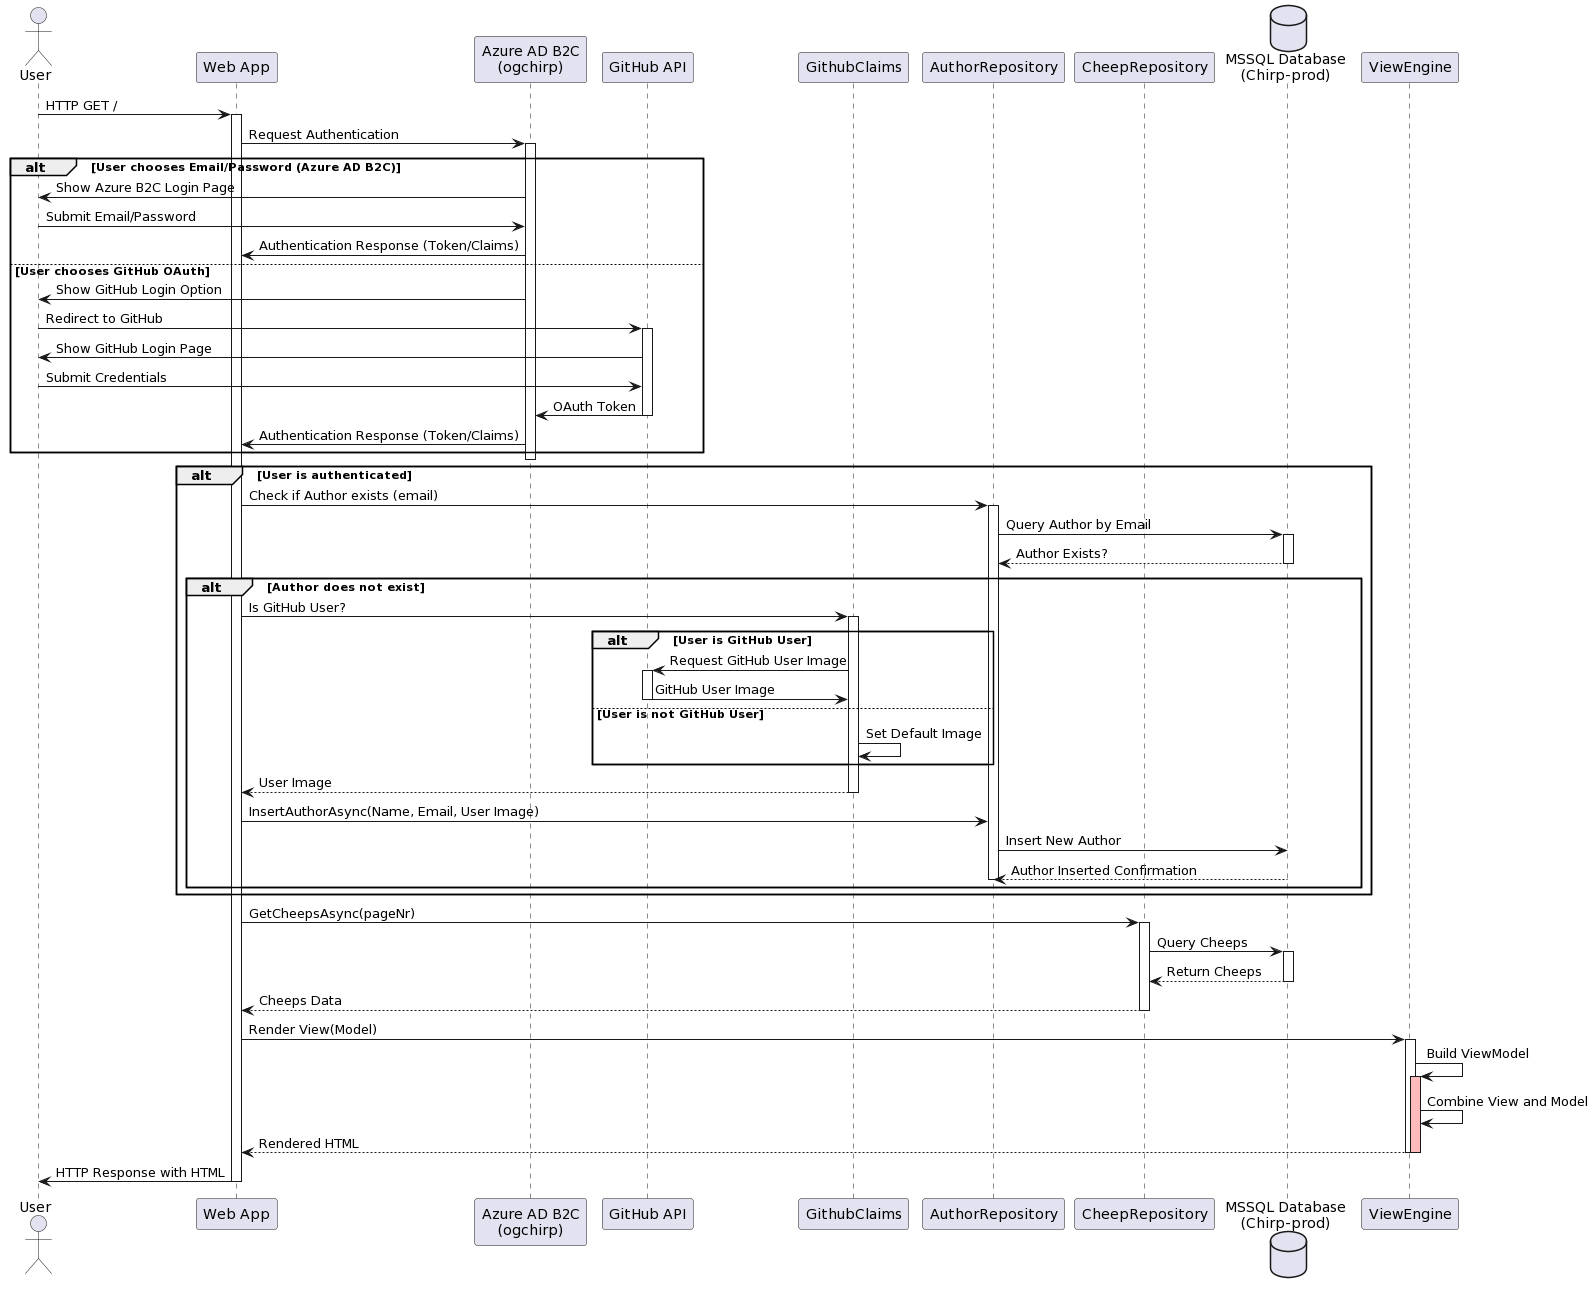

The diagram above was rendered by PlantUML. Its source (embedded in the PNG):
@startuml
actor User as user
participant "Web App" as webapp
participant "Azure AD B2C\n(ogchirp)" as ogchirp
participant "GitHub API" as githubApi
participant "GithubClaims" as githubClaims
participant "AuthorRepository" as authorRepo
participant "CheepRepository" as cheepRepo
database "MSSQL Database\n(Chirp-prod)" as db
participant "ViewEngine" as viewEngine

user -> webapp : HTTP GET /
activate webapp

webapp -> ogchirp : Request Authentication
activate ogchirp
alt User chooses Email/Password (Azure AD B2C)
    ogchirp -> user : Show Azure B2C Login Page
    user -> ogchirp : Submit Email/Password
    ogchirp -> webapp : Authentication Response (Token/Claims)
else User chooses GitHub OAuth
    ogchirp -> user : Show GitHub Login Option
    user -> githubApi : Redirect to GitHub
    activate githubApi
    githubApi -> user : Show GitHub Login Page
    user -> githubApi : Submit Credentials
    githubApi -> ogchirp : OAuth Token
    deactivate githubApi
    ogchirp -> webapp : Authentication Response (Token/Claims)
end
deactivate ogchirp

alt User is authenticated
    webapp -> authorRepo : Check if Author exists (email)
    activate authorRepo
    authorRepo -> db : Query Author by Email
    activate db
    db --> authorRepo : Author Exists?
    deactivate db

    alt Author does not exist
        webapp -> githubClaims : Is GitHub User?
        activate githubClaims
        alt User is GitHub User
            githubClaims -> githubApi : Request GitHub User Image
            activate githubApi
            githubApi -> githubClaims : GitHub User Image
            deactivate githubApi
        else User is not GitHub User
            githubClaims -> githubClaims : Set Default Image
        end
        githubClaims --> webapp : User Image
        deactivate githubClaims

        webapp -> authorRepo : InsertAuthorAsync(Name, Email, User Image)
        authorRepo -> db : Insert New Author
        db --> authorRepo : Author Inserted Confirmation
        deactivate authorRepo
    end
end

webapp -> cheepRepo : GetCheepsAsync(pageNr)
activate cheepRepo
cheepRepo -> db : Query Cheeps
activate db
db --> cheepRepo : Return Cheeps
deactivate db
cheepRepo --> webapp : Cheeps Data
deactivate cheepRepo

webapp -> viewEngine : Render View(Model)
activate viewEngine
viewEngine -> viewEngine : Build ViewModel
activate viewEngine #FFBBBB
viewEngine -> viewEngine : Combine View and Model
viewEngine --> webapp : Rendered HTML
deactivate viewEngine #FFBBBB
deactivate viewEngine

webapp -> user : HTTP Response with HTML
deactivate webapp
@enduml